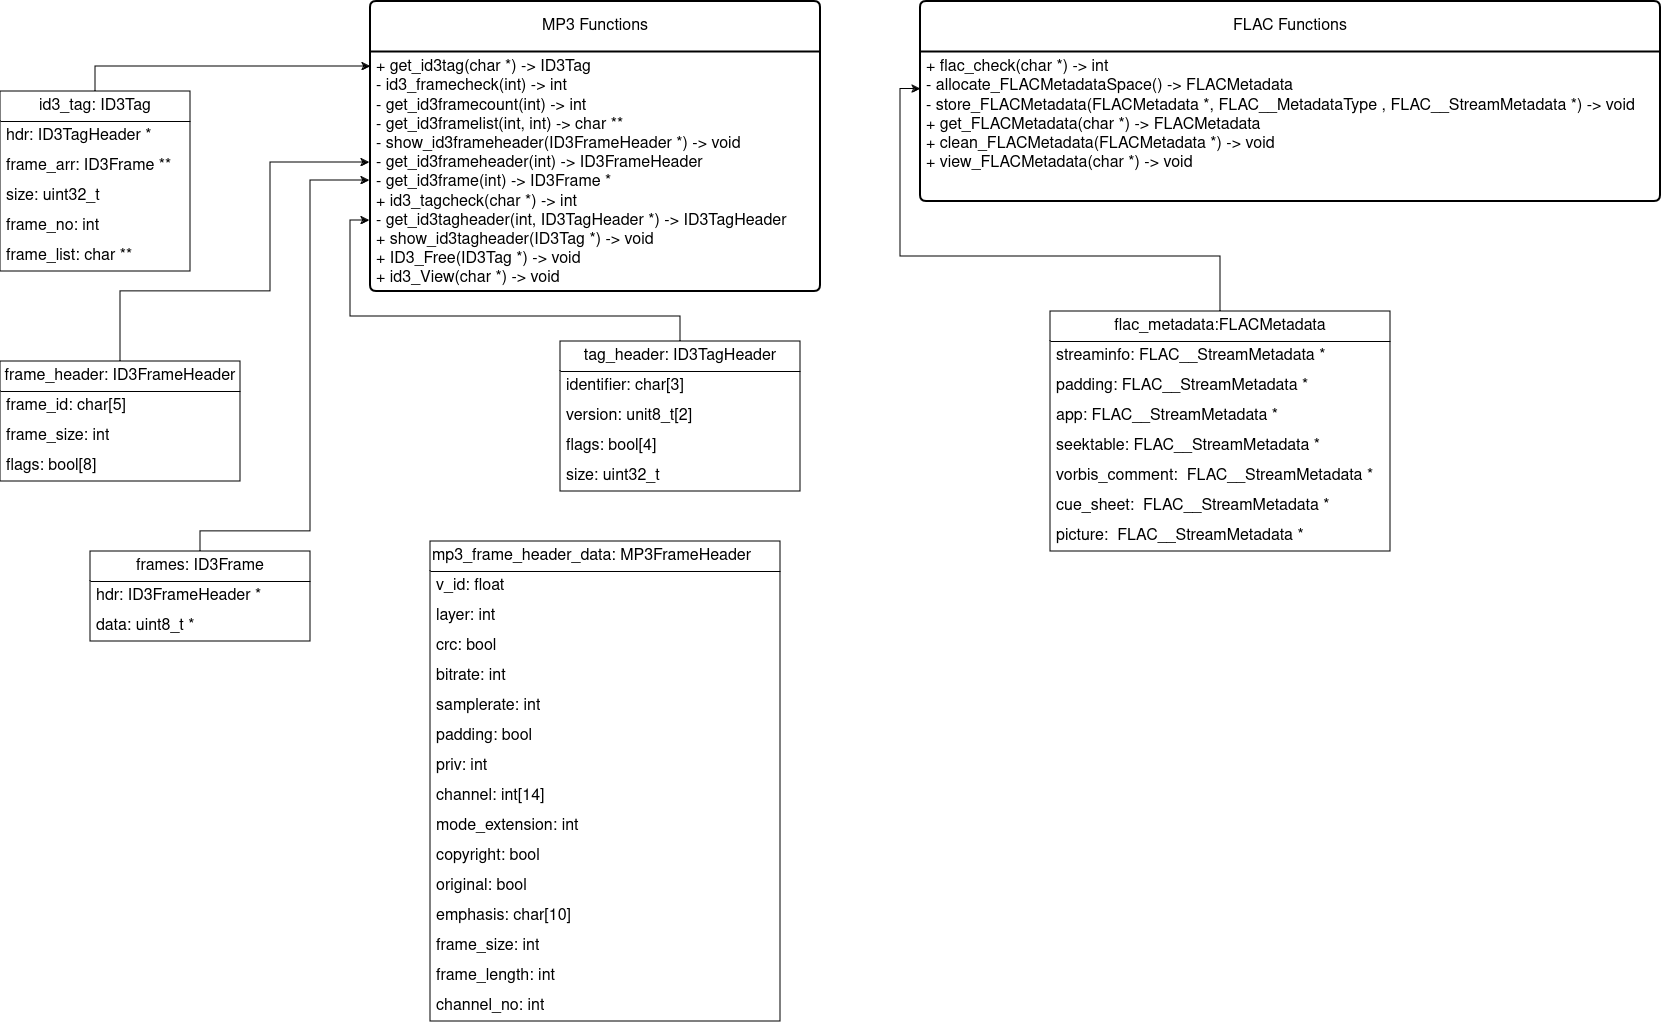

The diagram above was exported from draw.io. Its source (the exported page's mxGraphModel, read from the mxfile embedded in the PNG):
<mxGraphModel dx="1341" dy="590" grid="1" gridSize="10" guides="1" tooltips="1" connect="1" arrows="1" fold="1" page="1" pageScale="1" pageWidth="850" pageHeight="1100" math="0" shadow="0">
  <root>
    <mxCell id="0" />
    <mxCell id="1" parent="0" />
    <mxCell id="lcpiGP584sLDIV9l0w7U-2" value="&lt;div align=&quot;left&quot;&gt;mp3_frame_header_data: MP3FrameHeader&lt;/div&gt;" style="swimlane;fontStyle=0;childLayout=stackLayout;horizontal=1;startSize=30;horizontalStack=0;resizeParent=1;resizeParentMax=0;resizeLast=0;collapsible=1;marginBottom=0;whiteSpace=wrap;html=1;align=left;fontSize=16;" vertex="1" parent="1">
      <mxGeometry x="440" y="570" width="350" height="480" as="geometry" />
    </mxCell>
    <mxCell id="lcpiGP584sLDIV9l0w7U-3" value="&lt;div&gt;v_id: float&lt;/div&gt;" style="text;strokeColor=none;fillColor=none;align=left;verticalAlign=middle;spacingLeft=4;spacingRight=4;overflow=hidden;points=[[0,0.5],[1,0.5]];portConstraint=eastwest;rotatable=0;whiteSpace=wrap;html=1;fontSize=16;" vertex="1" parent="lcpiGP584sLDIV9l0w7U-2">
      <mxGeometry y="30" width="350" height="30" as="geometry" />
    </mxCell>
    <mxCell id="lcpiGP584sLDIV9l0w7U-4" value="layer: int" style="text;strokeColor=none;fillColor=none;align=left;verticalAlign=middle;spacingLeft=4;spacingRight=4;overflow=hidden;points=[[0,0.5],[1,0.5]];portConstraint=eastwest;rotatable=0;whiteSpace=wrap;html=1;fontSize=16;" vertex="1" parent="lcpiGP584sLDIV9l0w7U-2">
      <mxGeometry y="60" width="350" height="30" as="geometry" />
    </mxCell>
    <mxCell id="lcpiGP584sLDIV9l0w7U-5" value="&lt;div&gt;crc: bool&lt;/div&gt;" style="text;strokeColor=none;fillColor=none;align=left;verticalAlign=middle;spacingLeft=4;spacingRight=4;overflow=hidden;points=[[0,0.5],[1,0.5]];portConstraint=eastwest;rotatable=0;whiteSpace=wrap;html=1;fontSize=16;" vertex="1" parent="lcpiGP584sLDIV9l0w7U-2">
      <mxGeometry y="90" width="350" height="30" as="geometry" />
    </mxCell>
    <mxCell id="lcpiGP584sLDIV9l0w7U-9" value="bitrate: int" style="text;strokeColor=none;fillColor=none;align=left;verticalAlign=middle;spacingLeft=4;spacingRight=4;overflow=hidden;points=[[0,0.5],[1,0.5]];portConstraint=eastwest;rotatable=0;whiteSpace=wrap;html=1;fontSize=16;" vertex="1" parent="lcpiGP584sLDIV9l0w7U-2">
      <mxGeometry y="120" width="350" height="30" as="geometry" />
    </mxCell>
    <mxCell id="lcpiGP584sLDIV9l0w7U-10" value="samplerate: int" style="text;strokeColor=none;fillColor=none;align=left;verticalAlign=middle;spacingLeft=4;spacingRight=4;overflow=hidden;points=[[0,0.5],[1,0.5]];portConstraint=eastwest;rotatable=0;whiteSpace=wrap;html=1;fontSize=16;" vertex="1" parent="lcpiGP584sLDIV9l0w7U-2">
      <mxGeometry y="150" width="350" height="30" as="geometry" />
    </mxCell>
    <mxCell id="lcpiGP584sLDIV9l0w7U-15" value="padding: bool" style="text;strokeColor=none;fillColor=none;align=left;verticalAlign=middle;spacingLeft=4;spacingRight=4;overflow=hidden;points=[[0,0.5],[1,0.5]];portConstraint=eastwest;rotatable=0;whiteSpace=wrap;html=1;fontSize=16;" vertex="1" parent="lcpiGP584sLDIV9l0w7U-2">
      <mxGeometry y="180" width="350" height="30" as="geometry" />
    </mxCell>
    <mxCell id="lcpiGP584sLDIV9l0w7U-16" value="&lt;div&gt;priv: int&lt;/div&gt;" style="text;strokeColor=none;fillColor=none;align=left;verticalAlign=middle;spacingLeft=4;spacingRight=4;overflow=hidden;points=[[0,0.5],[1,0.5]];portConstraint=eastwest;rotatable=0;whiteSpace=wrap;html=1;fontSize=16;" vertex="1" parent="lcpiGP584sLDIV9l0w7U-2">
      <mxGeometry y="210" width="350" height="30" as="geometry" />
    </mxCell>
    <mxCell id="lcpiGP584sLDIV9l0w7U-17" value="&lt;div&gt;channel: int[14]&lt;/div&gt;" style="text;strokeColor=none;fillColor=none;align=left;verticalAlign=middle;spacingLeft=4;spacingRight=4;overflow=hidden;points=[[0,0.5],[1,0.5]];portConstraint=eastwest;rotatable=0;whiteSpace=wrap;html=1;fontSize=16;" vertex="1" parent="lcpiGP584sLDIV9l0w7U-2">
      <mxGeometry y="240" width="350" height="30" as="geometry" />
    </mxCell>
    <mxCell id="lcpiGP584sLDIV9l0w7U-18" value="mode_extension: int" style="text;strokeColor=none;fillColor=none;align=left;verticalAlign=middle;spacingLeft=4;spacingRight=4;overflow=hidden;points=[[0,0.5],[1,0.5]];portConstraint=eastwest;rotatable=0;whiteSpace=wrap;html=1;fontSize=16;" vertex="1" parent="lcpiGP584sLDIV9l0w7U-2">
      <mxGeometry y="270" width="350" height="30" as="geometry" />
    </mxCell>
    <mxCell id="lcpiGP584sLDIV9l0w7U-19" value="copyright: bool" style="text;strokeColor=none;fillColor=none;align=left;verticalAlign=middle;spacingLeft=4;spacingRight=4;overflow=hidden;points=[[0,0.5],[1,0.5]];portConstraint=eastwest;rotatable=0;whiteSpace=wrap;html=1;fontSize=16;" vertex="1" parent="lcpiGP584sLDIV9l0w7U-2">
      <mxGeometry y="300" width="350" height="30" as="geometry" />
    </mxCell>
    <mxCell id="lcpiGP584sLDIV9l0w7U-20" value="original: bool" style="text;strokeColor=none;fillColor=none;align=left;verticalAlign=middle;spacingLeft=4;spacingRight=4;overflow=hidden;points=[[0,0.5],[1,0.5]];portConstraint=eastwest;rotatable=0;whiteSpace=wrap;html=1;fontSize=16;" vertex="1" parent="lcpiGP584sLDIV9l0w7U-2">
      <mxGeometry y="330" width="350" height="30" as="geometry" />
    </mxCell>
    <mxCell id="lcpiGP584sLDIV9l0w7U-21" value="emphasis: char[10]" style="text;strokeColor=none;fillColor=none;align=left;verticalAlign=middle;spacingLeft=4;spacingRight=4;overflow=hidden;points=[[0,0.5],[1,0.5]];portConstraint=eastwest;rotatable=0;whiteSpace=wrap;html=1;fontSize=16;" vertex="1" parent="lcpiGP584sLDIV9l0w7U-2">
      <mxGeometry y="360" width="350" height="30" as="geometry" />
    </mxCell>
    <mxCell id="lcpiGP584sLDIV9l0w7U-22" value="frame_size: int" style="text;strokeColor=none;fillColor=none;align=left;verticalAlign=middle;spacingLeft=4;spacingRight=4;overflow=hidden;points=[[0,0.5],[1,0.5]];portConstraint=eastwest;rotatable=0;whiteSpace=wrap;html=1;fontSize=16;" vertex="1" parent="lcpiGP584sLDIV9l0w7U-2">
      <mxGeometry y="390" width="350" height="30" as="geometry" />
    </mxCell>
    <mxCell id="lcpiGP584sLDIV9l0w7U-23" value="frame_length: int" style="text;strokeColor=none;fillColor=none;align=left;verticalAlign=middle;spacingLeft=4;spacingRight=4;overflow=hidden;points=[[0,0.5],[1,0.5]];portConstraint=eastwest;rotatable=0;whiteSpace=wrap;html=1;fontSize=16;" vertex="1" parent="lcpiGP584sLDIV9l0w7U-2">
      <mxGeometry y="420" width="350" height="30" as="geometry" />
    </mxCell>
    <mxCell id="lcpiGP584sLDIV9l0w7U-24" value="channel_no: int" style="text;strokeColor=none;fillColor=none;align=left;verticalAlign=middle;spacingLeft=4;spacingRight=4;overflow=hidden;points=[[0,0.5],[1,0.5]];portConstraint=eastwest;rotatable=0;whiteSpace=wrap;html=1;fontSize=16;" vertex="1" parent="lcpiGP584sLDIV9l0w7U-2">
      <mxGeometry y="450" width="350" height="30" as="geometry" />
    </mxCell>
    <mxCell id="lcpiGP584sLDIV9l0w7U-25" value="&lt;div&gt;frame_header: ID3FrameHeader&lt;br&gt;&lt;/div&gt;" style="swimlane;fontStyle=0;childLayout=stackLayout;horizontal=1;startSize=30;horizontalStack=0;resizeParent=1;resizeParentMax=0;resizeLast=0;collapsible=1;marginBottom=0;whiteSpace=wrap;html=1;fontSize=16;" vertex="1" parent="1">
      <mxGeometry x="10" y="390" width="240" height="120" as="geometry" />
    </mxCell>
    <mxCell id="lcpiGP584sLDIV9l0w7U-26" value="&lt;div&gt;frame_id: char[5]&lt;br&gt;&lt;/div&gt;" style="text;strokeColor=none;fillColor=none;align=left;verticalAlign=middle;spacingLeft=4;spacingRight=4;overflow=hidden;points=[[0,0.5],[1,0.5]];portConstraint=eastwest;rotatable=0;whiteSpace=wrap;html=1;fontSize=16;" vertex="1" parent="lcpiGP584sLDIV9l0w7U-25">
      <mxGeometry y="30" width="240" height="30" as="geometry" />
    </mxCell>
    <mxCell id="lcpiGP584sLDIV9l0w7U-29" value="frame_size: int" style="text;strokeColor=none;fillColor=none;align=left;verticalAlign=middle;spacingLeft=4;spacingRight=4;overflow=hidden;points=[[0,0.5],[1,0.5]];portConstraint=eastwest;rotatable=0;whiteSpace=wrap;html=1;fontSize=16;" vertex="1" parent="lcpiGP584sLDIV9l0w7U-25">
      <mxGeometry y="60" width="240" height="30" as="geometry" />
    </mxCell>
    <mxCell id="lcpiGP584sLDIV9l0w7U-30" value="flags: bool[8]" style="text;strokeColor=none;fillColor=none;align=left;verticalAlign=middle;spacingLeft=4;spacingRight=4;overflow=hidden;points=[[0,0.5],[1,0.5]];portConstraint=eastwest;rotatable=0;whiteSpace=wrap;html=1;fontSize=16;" vertex="1" parent="lcpiGP584sLDIV9l0w7U-25">
      <mxGeometry y="90" width="240" height="30" as="geometry" />
    </mxCell>
    <mxCell id="lcpiGP584sLDIV9l0w7U-31" value="&lt;div&gt;frames: ID3Frame&lt;/div&gt;" style="swimlane;fontStyle=0;childLayout=stackLayout;horizontal=1;startSize=30;horizontalStack=0;resizeParent=1;resizeParentMax=0;resizeLast=0;collapsible=1;marginBottom=0;whiteSpace=wrap;html=1;fontSize=16;" vertex="1" parent="1">
      <mxGeometry x="100" y="580" width="220" height="90" as="geometry" />
    </mxCell>
    <mxCell id="lcpiGP584sLDIV9l0w7U-32" value="hdr: ID3FrameHeader *" style="text;strokeColor=none;fillColor=none;align=left;verticalAlign=middle;spacingLeft=4;spacingRight=4;overflow=hidden;points=[[0,0.5],[1,0.5]];portConstraint=eastwest;rotatable=0;whiteSpace=wrap;html=1;fontSize=16;" vertex="1" parent="lcpiGP584sLDIV9l0w7U-31">
      <mxGeometry y="30" width="220" height="30" as="geometry" />
    </mxCell>
    <mxCell id="lcpiGP584sLDIV9l0w7U-35" value="data: uint8_t *" style="text;strokeColor=none;fillColor=none;align=left;verticalAlign=middle;spacingLeft=4;spacingRight=4;overflow=hidden;points=[[0,0.5],[1,0.5]];portConstraint=eastwest;rotatable=0;whiteSpace=wrap;html=1;fontSize=16;" vertex="1" parent="lcpiGP584sLDIV9l0w7U-31">
      <mxGeometry y="60" width="220" height="30" as="geometry" />
    </mxCell>
    <mxCell id="lcpiGP584sLDIV9l0w7U-36" value="id3_tag: ID3Tag" style="swimlane;fontStyle=0;childLayout=stackLayout;horizontal=1;startSize=30;horizontalStack=0;resizeParent=1;resizeParentMax=0;resizeLast=0;collapsible=1;marginBottom=0;whiteSpace=wrap;html=1;fontSize=16;" vertex="1" parent="1">
      <mxGeometry x="10" y="120" width="190" height="180" as="geometry" />
    </mxCell>
    <mxCell id="lcpiGP584sLDIV9l0w7U-37" value="hdr: ID3TagHeader *" style="text;strokeColor=none;fillColor=none;align=left;verticalAlign=middle;spacingLeft=4;spacingRight=4;overflow=hidden;points=[[0,0.5],[1,0.5]];portConstraint=eastwest;rotatable=0;whiteSpace=wrap;html=1;fontSize=16;" vertex="1" parent="lcpiGP584sLDIV9l0w7U-36">
      <mxGeometry y="30" width="190" height="30" as="geometry" />
    </mxCell>
    <mxCell id="lcpiGP584sLDIV9l0w7U-45" value="frame_arr: ID3Frame **" style="text;strokeColor=none;fillColor=none;align=left;verticalAlign=middle;spacingLeft=4;spacingRight=4;overflow=hidden;points=[[0,0.5],[1,0.5]];portConstraint=eastwest;rotatable=0;whiteSpace=wrap;html=1;fontSize=16;" vertex="1" parent="lcpiGP584sLDIV9l0w7U-36">
      <mxGeometry y="60" width="190" height="30" as="geometry" />
    </mxCell>
    <mxCell id="lcpiGP584sLDIV9l0w7U-46" value="size: uint32_t" style="text;strokeColor=none;fillColor=none;align=left;verticalAlign=middle;spacingLeft=4;spacingRight=4;overflow=hidden;points=[[0,0.5],[1,0.5]];portConstraint=eastwest;rotatable=0;whiteSpace=wrap;html=1;fontSize=16;" vertex="1" parent="lcpiGP584sLDIV9l0w7U-36">
      <mxGeometry y="90" width="190" height="30" as="geometry" />
    </mxCell>
    <mxCell id="lcpiGP584sLDIV9l0w7U-47" value="frame_no: int" style="text;strokeColor=none;fillColor=none;align=left;verticalAlign=middle;spacingLeft=4;spacingRight=4;overflow=hidden;points=[[0,0.5],[1,0.5]];portConstraint=eastwest;rotatable=0;whiteSpace=wrap;html=1;fontSize=16;" vertex="1" parent="lcpiGP584sLDIV9l0w7U-36">
      <mxGeometry y="120" width="190" height="30" as="geometry" />
    </mxCell>
    <mxCell id="lcpiGP584sLDIV9l0w7U-48" value="frame_list: char **" style="text;strokeColor=none;fillColor=none;align=left;verticalAlign=middle;spacingLeft=4;spacingRight=4;overflow=hidden;points=[[0,0.5],[1,0.5]];portConstraint=eastwest;rotatable=0;whiteSpace=wrap;html=1;fontSize=16;" vertex="1" parent="lcpiGP584sLDIV9l0w7U-36">
      <mxGeometry y="150" width="190" height="30" as="geometry" />
    </mxCell>
    <mxCell id="lcpiGP584sLDIV9l0w7U-40" value="tag_header: ID3TagHeader" style="swimlane;fontStyle=0;childLayout=stackLayout;horizontal=1;startSize=30;horizontalStack=0;resizeParent=1;resizeParentMax=0;resizeLast=0;collapsible=1;marginBottom=0;whiteSpace=wrap;html=1;fontSize=16;" vertex="1" parent="1">
      <mxGeometry x="570" y="370" width="240" height="150" as="geometry" />
    </mxCell>
    <mxCell id="lcpiGP584sLDIV9l0w7U-41" value="&lt;div&gt;identifier: char[3]&lt;/div&gt;" style="text;strokeColor=none;fillColor=none;align=left;verticalAlign=middle;spacingLeft=4;spacingRight=4;overflow=hidden;points=[[0,0.5],[1,0.5]];portConstraint=eastwest;rotatable=0;whiteSpace=wrap;html=1;fontSize=16;" vertex="1" parent="lcpiGP584sLDIV9l0w7U-40">
      <mxGeometry y="30" width="240" height="30" as="geometry" />
    </mxCell>
    <mxCell id="lcpiGP584sLDIV9l0w7U-42" value="version: unit8_t[2]" style="text;strokeColor=none;fillColor=none;align=left;verticalAlign=middle;spacingLeft=4;spacingRight=4;overflow=hidden;points=[[0,0.5],[1,0.5]];portConstraint=eastwest;rotatable=0;whiteSpace=wrap;html=1;fontSize=16;" vertex="1" parent="lcpiGP584sLDIV9l0w7U-40">
      <mxGeometry y="60" width="240" height="30" as="geometry" />
    </mxCell>
    <mxCell id="lcpiGP584sLDIV9l0w7U-43" value="flags: bool[4]" style="text;strokeColor=none;fillColor=none;align=left;verticalAlign=middle;spacingLeft=4;spacingRight=4;overflow=hidden;points=[[0,0.5],[1,0.5]];portConstraint=eastwest;rotatable=0;whiteSpace=wrap;html=1;fontSize=16;" vertex="1" parent="lcpiGP584sLDIV9l0w7U-40">
      <mxGeometry y="90" width="240" height="30" as="geometry" />
    </mxCell>
    <mxCell id="lcpiGP584sLDIV9l0w7U-44" value="size: uint32_t" style="text;strokeColor=none;fillColor=none;align=left;verticalAlign=middle;spacingLeft=4;spacingRight=4;overflow=hidden;points=[[0,0.5],[1,0.5]];portConstraint=eastwest;rotatable=0;whiteSpace=wrap;html=1;fontSize=16;" vertex="1" parent="lcpiGP584sLDIV9l0w7U-40">
      <mxGeometry y="120" width="240" height="30" as="geometry" />
    </mxCell>
    <mxCell id="lcpiGP584sLDIV9l0w7U-49" value="flac_metadata:FLACMetadata" style="swimlane;fontStyle=0;childLayout=stackLayout;horizontal=1;startSize=30;horizontalStack=0;resizeParent=1;resizeParentMax=0;resizeLast=0;collapsible=1;marginBottom=0;whiteSpace=wrap;html=1;fontSize=16;" vertex="1" parent="1">
      <mxGeometry x="1060" y="340" width="340" height="240" as="geometry" />
    </mxCell>
    <mxCell id="lcpiGP584sLDIV9l0w7U-50" value="streaminfo: FLAC__StreamMetadata *" style="text;strokeColor=none;fillColor=none;align=left;verticalAlign=middle;spacingLeft=4;spacingRight=4;overflow=hidden;points=[[0,0.5],[1,0.5]];portConstraint=eastwest;rotatable=0;whiteSpace=wrap;html=1;fontSize=16;" vertex="1" parent="lcpiGP584sLDIV9l0w7U-49">
      <mxGeometry y="30" width="340" height="30" as="geometry" />
    </mxCell>
    <mxCell id="lcpiGP584sLDIV9l0w7U-59" value="padding: FLAC__StreamMetadata *" style="text;strokeColor=none;fillColor=none;align=left;verticalAlign=middle;spacingLeft=4;spacingRight=4;overflow=hidden;points=[[0,0.5],[1,0.5]];portConstraint=eastwest;rotatable=0;whiteSpace=wrap;html=1;fontSize=16;" vertex="1" parent="lcpiGP584sLDIV9l0w7U-49">
      <mxGeometry y="60" width="340" height="30" as="geometry" />
    </mxCell>
    <mxCell id="lcpiGP584sLDIV9l0w7U-60" value="app: FLAC__StreamMetadata *" style="text;strokeColor=none;fillColor=none;align=left;verticalAlign=middle;spacingLeft=4;spacingRight=4;overflow=hidden;points=[[0,0.5],[1,0.5]];portConstraint=eastwest;rotatable=0;whiteSpace=wrap;html=1;fontSize=16;" vertex="1" parent="lcpiGP584sLDIV9l0w7U-49">
      <mxGeometry y="90" width="340" height="30" as="geometry" />
    </mxCell>
    <mxCell id="lcpiGP584sLDIV9l0w7U-61" value="seektable: FLAC__StreamMetadata *" style="text;strokeColor=none;fillColor=none;align=left;verticalAlign=middle;spacingLeft=4;spacingRight=4;overflow=hidden;points=[[0,0.5],[1,0.5]];portConstraint=eastwest;rotatable=0;whiteSpace=wrap;html=1;fontSize=16;" vertex="1" parent="lcpiGP584sLDIV9l0w7U-49">
      <mxGeometry y="120" width="340" height="30" as="geometry" />
    </mxCell>
    <mxCell id="lcpiGP584sLDIV9l0w7U-62" value="vorbis_comment:&amp;nbsp; FLAC__StreamMetadata *" style="text;strokeColor=none;fillColor=none;align=left;verticalAlign=middle;spacingLeft=4;spacingRight=4;overflow=hidden;points=[[0,0.5],[1,0.5]];portConstraint=eastwest;rotatable=0;whiteSpace=wrap;html=1;fontSize=16;" vertex="1" parent="lcpiGP584sLDIV9l0w7U-49">
      <mxGeometry y="150" width="340" height="30" as="geometry" />
    </mxCell>
    <mxCell id="lcpiGP584sLDIV9l0w7U-63" value="cue_sheet:&amp;nbsp; FLAC__StreamMetadata *" style="text;strokeColor=none;fillColor=none;align=left;verticalAlign=middle;spacingLeft=4;spacingRight=4;overflow=hidden;points=[[0,0.5],[1,0.5]];portConstraint=eastwest;rotatable=0;whiteSpace=wrap;html=1;fontSize=16;" vertex="1" parent="lcpiGP584sLDIV9l0w7U-49">
      <mxGeometry y="180" width="340" height="30" as="geometry" />
    </mxCell>
    <mxCell id="lcpiGP584sLDIV9l0w7U-64" value="picture:&amp;nbsp; FLAC__StreamMetadata *" style="text;strokeColor=none;fillColor=none;align=left;verticalAlign=middle;spacingLeft=4;spacingRight=4;overflow=hidden;points=[[0,0.5],[1,0.5]];portConstraint=eastwest;rotatable=0;whiteSpace=wrap;html=1;fontSize=16;" vertex="1" parent="lcpiGP584sLDIV9l0w7U-49">
      <mxGeometry y="210" width="340" height="30" as="geometry" />
    </mxCell>
    <mxCell id="lcpiGP584sLDIV9l0w7U-104" value="MP3 Functions" style="swimlane;childLayout=stackLayout;horizontal=1;startSize=50;horizontalStack=0;rounded=1;fontSize=16;fontStyle=0;strokeWidth=2;resizeParent=0;resizeLast=1;shadow=0;dashed=0;align=center;arcSize=4;whiteSpace=wrap;html=1;" vertex="1" parent="1">
      <mxGeometry x="380" y="30" width="450" height="290" as="geometry" />
    </mxCell>
    <mxCell id="lcpiGP584sLDIV9l0w7U-105" value="&lt;div&gt;+ get_id3tag(char *) -&amp;gt; ID3Tag&lt;/div&gt;&lt;div&gt;- id3_framecheck(int) -&amp;gt; int&lt;/div&gt;&lt;div&gt;- get_id3framecount(int) -&amp;gt; int&lt;/div&gt;&lt;div&gt;- get_id3framelist(int, int) -&amp;gt; char **&lt;/div&gt;&lt;div&gt;- show_id3frameheader(ID3FrameHeader *) -&amp;gt; void&lt;/div&gt;&lt;div&gt;- get_id3frameheader(int) -&amp;gt; ID3FrameHeader&lt;/div&gt;&lt;div&gt;- get_id3frame(int) -&amp;gt; ID3Frame *&lt;/div&gt;&lt;div&gt;+ id3_tagcheck(char *) -&amp;gt; int&lt;/div&gt;&lt;div&gt;- get_id3tagheader(int, ID3TagHeader *) -&amp;gt; ID3TagHeader&lt;br&gt;&lt;/div&gt;&lt;div&gt;+ show_id3tagheader(ID3Tag *) -&amp;gt; void&lt;br&gt;&lt;/div&gt;&lt;div&gt;+ ID3_Free(ID3Tag *) -&amp;gt; void&lt;/div&gt;&lt;div&gt;+ id3_View(char *) -&amp;gt; void&lt;br&gt;&lt;/div&gt;" style="align=left;strokeColor=none;fillColor=none;spacingLeft=4;fontSize=16;verticalAlign=top;resizable=0;rotatable=0;part=1;html=1;" vertex="1" parent="lcpiGP584sLDIV9l0w7U-104">
      <mxGeometry y="50" width="450" height="240" as="geometry" />
    </mxCell>
    <mxCell id="lcpiGP584sLDIV9l0w7U-106" value="FLAC Functions" style="swimlane;childLayout=stackLayout;horizontal=1;startSize=50;horizontalStack=0;rounded=1;fontSize=16;fontStyle=0;strokeWidth=2;resizeParent=0;resizeLast=1;shadow=0;dashed=0;align=center;arcSize=4;whiteSpace=wrap;html=1;" vertex="1" parent="1">
      <mxGeometry x="930" y="30" width="740" height="200" as="geometry" />
    </mxCell>
    <mxCell id="lcpiGP584sLDIV9l0w7U-107" value="&lt;div&gt;+ flac_check(char *) -&amp;gt; int&lt;/div&gt;&lt;div&gt;- allocate_FLACMetadataSpace() -&amp;gt; FLACMetadata&lt;/div&gt;&lt;div&gt;- store_FLACMetadata(FLACMetadata *, FLAC__MetadataType , FLAC__StreamMetadata *) -&amp;gt; void&lt;/div&gt;&lt;div&gt;+ get_FLACMetadata(char *) -&amp;gt; FLACMetadata&lt;/div&gt;&lt;div&gt;+ clean_FLACMetadata(FLACMetadata *) -&amp;gt; void&lt;/div&gt;&lt;div&gt;+ view_FLACMetadata(char *) -&amp;gt; void&lt;br&gt;&lt;/div&gt;" style="align=left;strokeColor=none;fillColor=none;spacingLeft=4;fontSize=16;verticalAlign=top;resizable=0;rotatable=0;part=1;html=1;" vertex="1" parent="lcpiGP584sLDIV9l0w7U-106">
      <mxGeometry y="50" width="740" height="150" as="geometry" />
    </mxCell>
    <mxCell id="lcpiGP584sLDIV9l0w7U-111" style="edgeStyle=orthogonalEdgeStyle;rounded=0;orthogonalLoop=1;jettySize=auto;html=1;exitX=0.5;exitY=0;exitDx=0;exitDy=0;entryX=0;entryY=0.063;entryDx=0;entryDy=0;entryPerimeter=0;" edge="1" parent="1" source="lcpiGP584sLDIV9l0w7U-36" target="lcpiGP584sLDIV9l0w7U-105">
      <mxGeometry relative="1" as="geometry" />
    </mxCell>
    <mxCell id="lcpiGP584sLDIV9l0w7U-112" style="edgeStyle=orthogonalEdgeStyle;rounded=0;orthogonalLoop=1;jettySize=auto;html=1;exitX=0.5;exitY=0;exitDx=0;exitDy=0;entryX=-0.002;entryY=0.704;entryDx=0;entryDy=0;entryPerimeter=0;" edge="1" parent="1" source="lcpiGP584sLDIV9l0w7U-40" target="lcpiGP584sLDIV9l0w7U-105">
      <mxGeometry relative="1" as="geometry" />
    </mxCell>
    <mxCell id="lcpiGP584sLDIV9l0w7U-114" style="edgeStyle=orthogonalEdgeStyle;rounded=0;orthogonalLoop=1;jettySize=auto;html=1;exitX=0.5;exitY=0;exitDx=0;exitDy=0;entryX=-0.002;entryY=0.463;entryDx=0;entryDy=0;entryPerimeter=0;" edge="1" parent="1" source="lcpiGP584sLDIV9l0w7U-25" target="lcpiGP584sLDIV9l0w7U-105">
      <mxGeometry relative="1" as="geometry">
        <Array as="points">
          <mxPoint x="130" y="320" />
          <mxPoint x="280" y="320" />
          <mxPoint x="280" y="191" />
        </Array>
      </mxGeometry>
    </mxCell>
    <mxCell id="lcpiGP584sLDIV9l0w7U-116" style="edgeStyle=orthogonalEdgeStyle;rounded=0;orthogonalLoop=1;jettySize=auto;html=1;exitX=0.5;exitY=0;exitDx=0;exitDy=0;entryX=-0.002;entryY=0.538;entryDx=0;entryDy=0;entryPerimeter=0;" edge="1" parent="1" source="lcpiGP584sLDIV9l0w7U-31" target="lcpiGP584sLDIV9l0w7U-105">
      <mxGeometry relative="1" as="geometry">
        <Array as="points">
          <mxPoint x="210" y="560" />
          <mxPoint x="320" y="560" />
          <mxPoint x="320" y="209" />
        </Array>
      </mxGeometry>
    </mxCell>
    <mxCell id="lcpiGP584sLDIV9l0w7U-117" style="edgeStyle=orthogonalEdgeStyle;rounded=0;orthogonalLoop=1;jettySize=auto;html=1;exitX=0.5;exitY=0;exitDx=0;exitDy=0;entryX=0;entryY=0.25;entryDx=0;entryDy=0;" edge="1" parent="1" source="lcpiGP584sLDIV9l0w7U-49" target="lcpiGP584sLDIV9l0w7U-107">
      <mxGeometry relative="1" as="geometry" />
    </mxCell>
  </root>
</mxGraphModel>